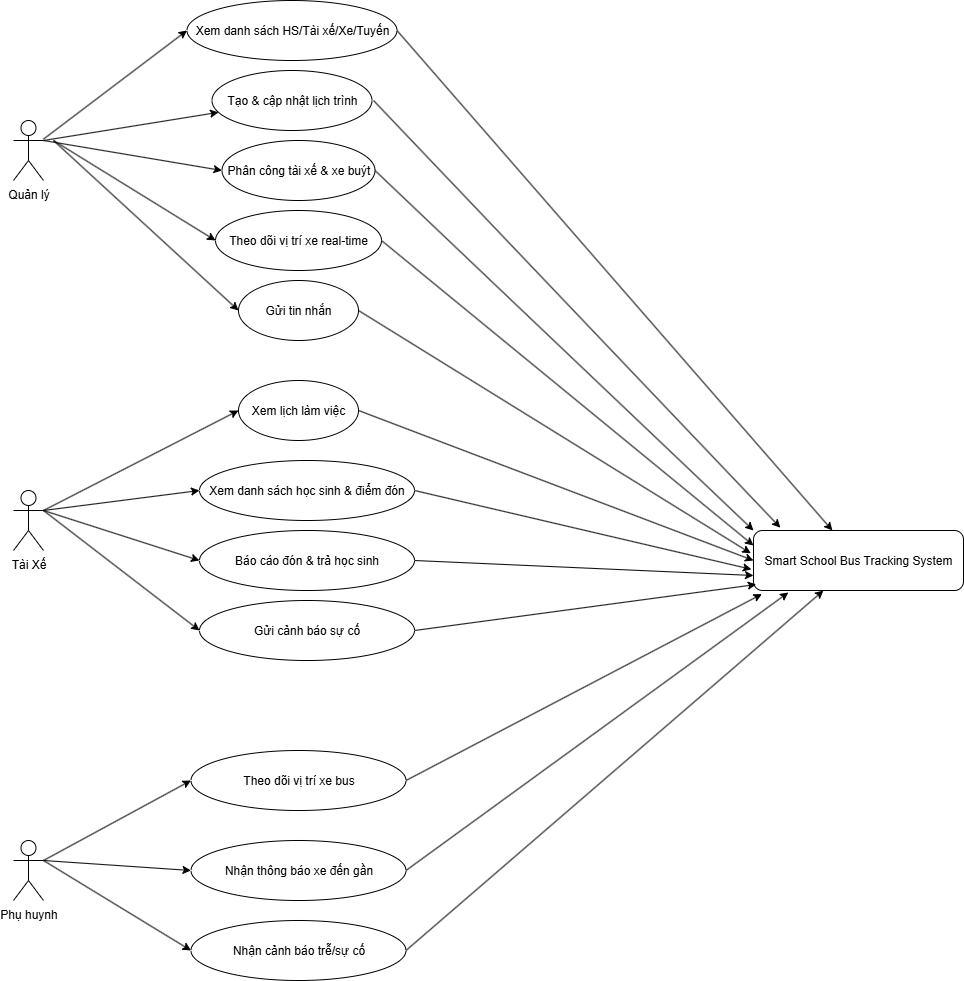

The diagram above was exported from draw.io. Its source (the exported page's mxGraphModel, read from the mxfile embedded in the PNG):
<mxGraphModel dx="1251" dy="691" grid="1" gridSize="10" guides="1" tooltips="1" connect="1" arrows="1" fold="1" page="1" pageScale="1" pageWidth="827" pageHeight="1169" math="0" shadow="0">
  <root>
    <mxCell id="0" />
    <mxCell id="1" parent="0" />
    <mxCell id="Z-9MvNYh68tLvxYGRbcW-1" value="Quản lý" style="shape=umlActor;verticalLabelPosition=bottom;verticalAlign=top;html=1;outlineConnect=0;" parent="1" vertex="1">
      <mxGeometry x="120" y="130" width="30" height="60" as="geometry" />
    </mxCell>
    <mxCell id="Z-9MvNYh68tLvxYGRbcW-3" value="Xem danh sách HS/Tài xế/Xe/Tuyến" style="ellipse;whiteSpace=wrap;html=1;" parent="1" vertex="1">
      <mxGeometry x="293.5" y="10" width="210" height="60" as="geometry" />
    </mxCell>
    <mxCell id="Z-9MvNYh68tLvxYGRbcW-4" value="Tạo &amp;amp; cập nhật lịch trình" style="ellipse;whiteSpace=wrap;html=1;" parent="1" vertex="1">
      <mxGeometry x="318.5" y="80" width="160" height="60" as="geometry" />
    </mxCell>
    <mxCell id="Z-9MvNYh68tLvxYGRbcW-5" value="Phân công tài xế &amp;amp; xe buýt" style="ellipse;whiteSpace=wrap;html=1;" parent="1" vertex="1">
      <mxGeometry x="328.5" y="150" width="153" height="60" as="geometry" />
    </mxCell>
    <mxCell id="Z-9MvNYh68tLvxYGRbcW-6" value="Theo dõi vị trí xe real-time" style="ellipse;whiteSpace=wrap;html=1;" parent="1" vertex="1">
      <mxGeometry x="322" y="220" width="166" height="60" as="geometry" />
    </mxCell>
    <mxCell id="Z-9MvNYh68tLvxYGRbcW-7" value="Gửi tin nhắn" style="ellipse;whiteSpace=wrap;html=1;" parent="1" vertex="1">
      <mxGeometry x="345" y="290" width="120" height="60" as="geometry" />
    </mxCell>
    <mxCell id="Z-9MvNYh68tLvxYGRbcW-8" value="" style="endArrow=classic;html=1;rounded=0;entryX=0;entryY=0.5;entryDx=0;entryDy=0;" parent="1" source="Z-9MvNYh68tLvxYGRbcW-1" target="Z-9MvNYh68tLvxYGRbcW-3" edge="1">
      <mxGeometry width="50" height="50" relative="1" as="geometry">
        <mxPoint x="390" y="220" as="sourcePoint" />
        <mxPoint x="440" y="170" as="targetPoint" />
      </mxGeometry>
    </mxCell>
    <mxCell id="Z-9MvNYh68tLvxYGRbcW-9" value="" style="endArrow=classic;html=1;rounded=0;" parent="1" target="Z-9MvNYh68tLvxYGRbcW-4" edge="1">
      <mxGeometry width="50" height="50" relative="1" as="geometry">
        <mxPoint x="150" y="150" as="sourcePoint" />
        <mxPoint x="440" y="170" as="targetPoint" />
      </mxGeometry>
    </mxCell>
    <mxCell id="Z-9MvNYh68tLvxYGRbcW-10" value="" style="endArrow=classic;html=1;rounded=0;entryX=0;entryY=0.5;entryDx=0;entryDy=0;exitX=1;exitY=0.3333333333333333;exitDx=0;exitDy=0;exitPerimeter=0;" parent="1" source="Z-9MvNYh68tLvxYGRbcW-1" target="Z-9MvNYh68tLvxYGRbcW-5" edge="1">
      <mxGeometry width="50" height="50" relative="1" as="geometry">
        <mxPoint x="150" y="160" as="sourcePoint" />
        <mxPoint x="440" y="170" as="targetPoint" />
      </mxGeometry>
    </mxCell>
    <mxCell id="Z-9MvNYh68tLvxYGRbcW-11" value="" style="endArrow=classic;html=1;rounded=0;entryX=0;entryY=0.5;entryDx=0;entryDy=0;" parent="1" target="Z-9MvNYh68tLvxYGRbcW-6" edge="1">
      <mxGeometry width="50" height="50" relative="1" as="geometry">
        <mxPoint x="160" y="150" as="sourcePoint" />
        <mxPoint x="440" y="170" as="targetPoint" />
      </mxGeometry>
    </mxCell>
    <mxCell id="Z-9MvNYh68tLvxYGRbcW-12" value="" style="endArrow=classic;html=1;rounded=0;entryX=0;entryY=0.5;entryDx=0;entryDy=0;" parent="1" target="Z-9MvNYh68tLvxYGRbcW-7" edge="1">
      <mxGeometry width="50" height="50" relative="1" as="geometry">
        <mxPoint x="160" y="150" as="sourcePoint" />
        <mxPoint x="440" y="170" as="targetPoint" />
      </mxGeometry>
    </mxCell>
    <mxCell id="Z-9MvNYh68tLvxYGRbcW-13" value="Tài Xế" style="shape=umlActor;verticalLabelPosition=bottom;verticalAlign=top;html=1;outlineConnect=0;" parent="1" vertex="1">
      <mxGeometry x="120" y="500" width="30" height="60" as="geometry" />
    </mxCell>
    <mxCell id="Z-9MvNYh68tLvxYGRbcW-14" value="Phụ huynh" style="shape=umlActor;verticalLabelPosition=bottom;verticalAlign=top;html=1;outlineConnect=0;" parent="1" vertex="1">
      <mxGeometry x="120" y="850" width="30" height="60" as="geometry" />
    </mxCell>
    <mxCell id="Z-9MvNYh68tLvxYGRbcW-16" value="Xem lịch làm việc" style="ellipse;whiteSpace=wrap;html=1;" parent="1" vertex="1">
      <mxGeometry x="345" y="390" width="120" height="60" as="geometry" />
    </mxCell>
    <mxCell id="Z-9MvNYh68tLvxYGRbcW-17" value="Xem danh sách học sinh &amp;amp; điểm đón" style="ellipse;whiteSpace=wrap;html=1;" parent="1" vertex="1">
      <mxGeometry x="306" y="470" width="215" height="60" as="geometry" />
    </mxCell>
    <mxCell id="Z-9MvNYh68tLvxYGRbcW-18" value="Báo cáo đón &amp;amp; trả học sinh" style="ellipse;whiteSpace=wrap;html=1;" parent="1" vertex="1">
      <mxGeometry x="306" y="540" width="215" height="60" as="geometry" />
    </mxCell>
    <mxCell id="Z-9MvNYh68tLvxYGRbcW-19" value="Gửi cảnh báo sự cố" style="ellipse;whiteSpace=wrap;html=1;" parent="1" vertex="1">
      <mxGeometry x="306" y="610" width="215" height="60" as="geometry" />
    </mxCell>
    <mxCell id="Z-9MvNYh68tLvxYGRbcW-20" value="Theo dõi vị trí xe bus" style="ellipse;whiteSpace=wrap;html=1;" parent="1" vertex="1">
      <mxGeometry x="297.5" y="760" width="215" height="60" as="geometry" />
    </mxCell>
    <mxCell id="Z-9MvNYh68tLvxYGRbcW-21" value="Nhận thông báo xe đến gần" style="ellipse;whiteSpace=wrap;html=1;" parent="1" vertex="1">
      <mxGeometry x="297.5" y="850" width="215" height="60" as="geometry" />
    </mxCell>
    <mxCell id="Z-9MvNYh68tLvxYGRbcW-22" value="Nhận cảnh báo trễ/sự cố" style="ellipse;whiteSpace=wrap;html=1;" parent="1" vertex="1">
      <mxGeometry x="297.5" y="930" width="215" height="60" as="geometry" />
    </mxCell>
    <mxCell id="Z-9MvNYh68tLvxYGRbcW-23" value="" style="endArrow=classic;html=1;rounded=0;entryX=0;entryY=0.5;entryDx=0;entryDy=0;exitX=1;exitY=0.3333333333333333;exitDx=0;exitDy=0;exitPerimeter=0;" parent="1" source="Z-9MvNYh68tLvxYGRbcW-13" target="Z-9MvNYh68tLvxYGRbcW-16" edge="1">
      <mxGeometry width="50" height="50" relative="1" as="geometry">
        <mxPoint x="390" y="620" as="sourcePoint" />
        <mxPoint x="440" y="570" as="targetPoint" />
      </mxGeometry>
    </mxCell>
    <mxCell id="Z-9MvNYh68tLvxYGRbcW-24" value="" style="endArrow=classic;html=1;rounded=0;entryX=0;entryY=0.5;entryDx=0;entryDy=0;exitX=1;exitY=0.3333333333333333;exitDx=0;exitDy=0;exitPerimeter=0;" parent="1" source="Z-9MvNYh68tLvxYGRbcW-13" target="Z-9MvNYh68tLvxYGRbcW-17" edge="1">
      <mxGeometry width="50" height="50" relative="1" as="geometry">
        <mxPoint x="390" y="620" as="sourcePoint" />
        <mxPoint x="440" y="570" as="targetPoint" />
      </mxGeometry>
    </mxCell>
    <mxCell id="Z-9MvNYh68tLvxYGRbcW-25" value="" style="endArrow=classic;html=1;rounded=0;entryX=0;entryY=0.5;entryDx=0;entryDy=0;" parent="1" target="Z-9MvNYh68tLvxYGRbcW-18" edge="1">
      <mxGeometry width="50" height="50" relative="1" as="geometry">
        <mxPoint x="150" y="520" as="sourcePoint" />
        <mxPoint x="440" y="570" as="targetPoint" />
      </mxGeometry>
    </mxCell>
    <mxCell id="Z-9MvNYh68tLvxYGRbcW-26" value="" style="endArrow=classic;html=1;rounded=0;entryX=0;entryY=0.5;entryDx=0;entryDy=0;" parent="1" target="Z-9MvNYh68tLvxYGRbcW-19" edge="1">
      <mxGeometry width="50" height="50" relative="1" as="geometry">
        <mxPoint x="150" y="520" as="sourcePoint" />
        <mxPoint x="440" y="570" as="targetPoint" />
      </mxGeometry>
    </mxCell>
    <mxCell id="Z-9MvNYh68tLvxYGRbcW-27" value="" style="endArrow=classic;html=1;rounded=0;entryX=0;entryY=0.5;entryDx=0;entryDy=0;exitX=1;exitY=0.3333333333333333;exitDx=0;exitDy=0;exitPerimeter=0;" parent="1" source="Z-9MvNYh68tLvxYGRbcW-14" target="Z-9MvNYh68tLvxYGRbcW-20" edge="1">
      <mxGeometry width="50" height="50" relative="1" as="geometry">
        <mxPoint x="390" y="920" as="sourcePoint" />
        <mxPoint x="440" y="870" as="targetPoint" />
      </mxGeometry>
    </mxCell>
    <mxCell id="Z-9MvNYh68tLvxYGRbcW-28" value="" style="endArrow=classic;html=1;rounded=0;entryX=0;entryY=0.5;entryDx=0;entryDy=0;" parent="1" target="Z-9MvNYh68tLvxYGRbcW-21" edge="1">
      <mxGeometry width="50" height="50" relative="1" as="geometry">
        <mxPoint x="150" y="870" as="sourcePoint" />
        <mxPoint x="440" y="870" as="targetPoint" />
      </mxGeometry>
    </mxCell>
    <mxCell id="Z-9MvNYh68tLvxYGRbcW-29" value="" style="endArrow=classic;html=1;rounded=0;entryX=0;entryY=0.5;entryDx=0;entryDy=0;" parent="1" target="Z-9MvNYh68tLvxYGRbcW-22" edge="1">
      <mxGeometry width="50" height="50" relative="1" as="geometry">
        <mxPoint x="150" y="870" as="sourcePoint" />
        <mxPoint x="440" y="870" as="targetPoint" />
      </mxGeometry>
    </mxCell>
    <mxCell id="Z-9MvNYh68tLvxYGRbcW-30" value="Smart School Bus Tracking System" style="rounded=1;whiteSpace=wrap;html=1;" parent="1" vertex="1">
      <mxGeometry x="860" y="540" width="210" height="60" as="geometry" />
    </mxCell>
    <mxCell id="Z-9MvNYh68tLvxYGRbcW-31" value="" style="endArrow=classic;html=1;rounded=0;exitX=1;exitY=0.5;exitDx=0;exitDy=0;" parent="1" source="Z-9MvNYh68tLvxYGRbcW-3" target="Z-9MvNYh68tLvxYGRbcW-30" edge="1">
      <mxGeometry width="50" height="50" relative="1" as="geometry">
        <mxPoint x="800" y="320" as="sourcePoint" />
        <mxPoint x="850" y="270" as="targetPoint" />
      </mxGeometry>
    </mxCell>
    <mxCell id="Z-9MvNYh68tLvxYGRbcW-32" value="" style="endArrow=classic;html=1;rounded=0;entryX=0.128;entryY=-0.047;entryDx=0;entryDy=0;entryPerimeter=0;" parent="1" target="Z-9MvNYh68tLvxYGRbcW-30" edge="1">
      <mxGeometry width="50" height="50" relative="1" as="geometry">
        <mxPoint x="480" y="110" as="sourcePoint" />
        <mxPoint x="850" y="270" as="targetPoint" />
      </mxGeometry>
    </mxCell>
    <mxCell id="Z-9MvNYh68tLvxYGRbcW-33" value="" style="endArrow=classic;html=1;rounded=0;exitX=1;exitY=0.5;exitDx=0;exitDy=0;entryX=0;entryY=0;entryDx=0;entryDy=0;" parent="1" source="Z-9MvNYh68tLvxYGRbcW-5" target="Z-9MvNYh68tLvxYGRbcW-30" edge="1">
      <mxGeometry width="50" height="50" relative="1" as="geometry">
        <mxPoint x="800" y="420" as="sourcePoint" />
        <mxPoint x="850" y="370" as="targetPoint" />
      </mxGeometry>
    </mxCell>
    <mxCell id="Z-9MvNYh68tLvxYGRbcW-34" value="" style="endArrow=classic;html=1;rounded=0;exitX=1;exitY=0.5;exitDx=0;exitDy=0;entryX=0;entryY=0.25;entryDx=0;entryDy=0;" parent="1" source="Z-9MvNYh68tLvxYGRbcW-6" target="Z-9MvNYh68tLvxYGRbcW-30" edge="1">
      <mxGeometry width="50" height="50" relative="1" as="geometry">
        <mxPoint x="800" y="420" as="sourcePoint" />
        <mxPoint x="850" y="370" as="targetPoint" />
      </mxGeometry>
    </mxCell>
    <mxCell id="Z-9MvNYh68tLvxYGRbcW-35" value="" style="endArrow=classic;html=1;rounded=0;exitX=1;exitY=0.5;exitDx=0;exitDy=0;entryX=-0.013;entryY=0.38;entryDx=0;entryDy=0;entryPerimeter=0;" parent="1" source="Z-9MvNYh68tLvxYGRbcW-7" target="Z-9MvNYh68tLvxYGRbcW-30" edge="1">
      <mxGeometry width="50" height="50" relative="1" as="geometry">
        <mxPoint x="800" y="420" as="sourcePoint" />
        <mxPoint x="850" y="370" as="targetPoint" />
      </mxGeometry>
    </mxCell>
    <mxCell id="Z-9MvNYh68tLvxYGRbcW-36" value="" style="endArrow=classic;html=1;rounded=0;exitX=1;exitY=0.5;exitDx=0;exitDy=0;entryX=0;entryY=0.5;entryDx=0;entryDy=0;" parent="1" source="Z-9MvNYh68tLvxYGRbcW-16" target="Z-9MvNYh68tLvxYGRbcW-30" edge="1">
      <mxGeometry width="50" height="50" relative="1" as="geometry">
        <mxPoint x="800" y="520" as="sourcePoint" />
        <mxPoint x="850" y="470" as="targetPoint" />
      </mxGeometry>
    </mxCell>
    <mxCell id="Z-9MvNYh68tLvxYGRbcW-37" value="" style="endArrow=classic;html=1;rounded=0;exitX=1;exitY=0.5;exitDx=0;exitDy=0;entryX=-0.01;entryY=0.647;entryDx=0;entryDy=0;entryPerimeter=0;" parent="1" source="Z-9MvNYh68tLvxYGRbcW-17" target="Z-9MvNYh68tLvxYGRbcW-30" edge="1">
      <mxGeometry width="50" height="50" relative="1" as="geometry">
        <mxPoint x="800" y="620" as="sourcePoint" />
        <mxPoint x="850" y="570" as="targetPoint" />
      </mxGeometry>
    </mxCell>
    <mxCell id="Z-9MvNYh68tLvxYGRbcW-38" value="" style="endArrow=classic;html=1;rounded=0;exitX=1;exitY=0.5;exitDx=0;exitDy=0;entryX=0;entryY=0.75;entryDx=0;entryDy=0;" parent="1" source="Z-9MvNYh68tLvxYGRbcW-18" target="Z-9MvNYh68tLvxYGRbcW-30" edge="1">
      <mxGeometry width="50" height="50" relative="1" as="geometry">
        <mxPoint x="800" y="620" as="sourcePoint" />
        <mxPoint x="850" y="570" as="targetPoint" />
      </mxGeometry>
    </mxCell>
    <mxCell id="Z-9MvNYh68tLvxYGRbcW-39" value="" style="endArrow=classic;html=1;rounded=0;exitX=1;exitY=0.5;exitDx=0;exitDy=0;entryX=0.013;entryY=0.9;entryDx=0;entryDy=0;entryPerimeter=0;" parent="1" source="Z-9MvNYh68tLvxYGRbcW-19" target="Z-9MvNYh68tLvxYGRbcW-30" edge="1">
      <mxGeometry width="50" height="50" relative="1" as="geometry">
        <mxPoint x="800" y="620" as="sourcePoint" />
        <mxPoint x="850" y="570" as="targetPoint" />
      </mxGeometry>
    </mxCell>
    <mxCell id="Z-9MvNYh68tLvxYGRbcW-40" value="" style="endArrow=classic;html=1;rounded=0;exitX=1;exitY=0.5;exitDx=0;exitDy=0;entryX=0.04;entryY=1.06;entryDx=0;entryDy=0;entryPerimeter=0;" parent="1" source="Z-9MvNYh68tLvxYGRbcW-20" target="Z-9MvNYh68tLvxYGRbcW-30" edge="1">
      <mxGeometry width="50" height="50" relative="1" as="geometry">
        <mxPoint x="800" y="920" as="sourcePoint" />
        <mxPoint x="850" y="870" as="targetPoint" />
      </mxGeometry>
    </mxCell>
    <mxCell id="Z-9MvNYh68tLvxYGRbcW-41" value="" style="endArrow=classic;html=1;rounded=0;exitX=1;exitY=0.5;exitDx=0;exitDy=0;entryX=0.166;entryY=1.033;entryDx=0;entryDy=0;entryPerimeter=0;" parent="1" source="Z-9MvNYh68tLvxYGRbcW-21" target="Z-9MvNYh68tLvxYGRbcW-30" edge="1">
      <mxGeometry width="50" height="50" relative="1" as="geometry">
        <mxPoint x="800" y="920" as="sourcePoint" />
        <mxPoint x="850" y="870" as="targetPoint" />
      </mxGeometry>
    </mxCell>
    <mxCell id="Z-9MvNYh68tLvxYGRbcW-42" value="" style="endArrow=classic;html=1;rounded=0;exitX=1;exitY=0.5;exitDx=0;exitDy=0;entryX=0.333;entryY=1;entryDx=0;entryDy=0;entryPerimeter=0;" parent="1" source="Z-9MvNYh68tLvxYGRbcW-22" target="Z-9MvNYh68tLvxYGRbcW-30" edge="1">
      <mxGeometry width="50" height="50" relative="1" as="geometry">
        <mxPoint x="800" y="920" as="sourcePoint" />
        <mxPoint x="850" y="870" as="targetPoint" />
      </mxGeometry>
    </mxCell>
  </root>
</mxGraphModel>